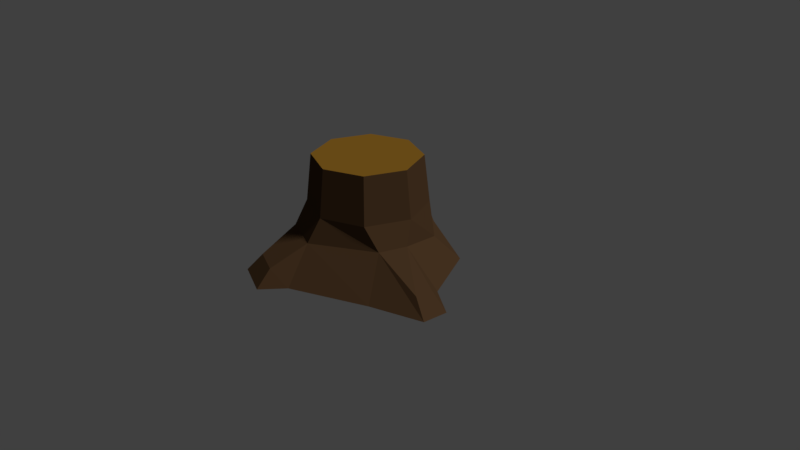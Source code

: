 # Source: k2nd_2.blend  (saved by Blender 2.78.0; exported with 4.5.12 LTS)
import bpy
from mathutils import Matrix  # noqa: F401  (used for matrix-valued properties, if any)

bpy.ops.wm.read_factory_settings(use_empty=True)
scene = bpy.context.scene
scene.name = 'Scene'

# ---- collections
col_collection_1 = bpy.data.collections.new('Collection 1'); scene.collection.children.link(col_collection_1)

# ---- materials (node trees are filled in below, after node groups)
mat_puit_tume = bpy.data.materials.new('puit tume')
mat_puit_tume.alpha_threshold = 0.0
mat_puit_tume.roughness = 0.5
mat_puit_hele = bpy.data.materials.new('puit hele')
mat_puit_hele.alpha_threshold = 0.0
mat_puit_hele.roughness = 0.5

# ---- material node trees
mat_puit_tume.use_nodes = True; mat_puit_tume.node_tree.nodes.clear()
_N = mat_puit_tume.node_tree.nodes; _L = mat_puit_tume.node_tree.links
n0 = _N.new('ShaderNodeOutputMaterial'); n0.name = 'Material Output'; n0.location = (300, 300)
n1 = _N.new('ShaderNodeBsdfDiffuse'); n1.name = 'Diffuse BSDF'; n1.location = (10, 300)
n1.inputs[0].default_value = (0.0785, 0.04206, 0.01964, 1.0)
_L.new(n1.outputs[0], n0.inputs[0])
n0.is_active_output = True
mat_puit_hele.use_nodes = True; mat_puit_hele.node_tree.nodes.clear()
_N = mat_puit_hele.node_tree.nodes; _L = mat_puit_hele.node_tree.links
n0 = _N.new('ShaderNodeOutputMaterial'); n0.name = 'Material Output'; n0.location = (300, 300)
n1 = _N.new('ShaderNodeBsdfDiffuse'); n1.name = 'Diffuse BSDF'; n1.location = (10, 300)
n1.inputs[0].default_value = (0.2396, 0.12, 0.01483, 1.0)
_L.new(n1.outputs[0], n0.inputs[0])
n0.is_active_output = True

# ---- world
world_world = bpy.data.worlds.new('World'); scene.world = world_world
world_world.color = (0.05088, 0.05088, 0.05088)
world_world.use_sun_shadow = False
world_world.sun_shadow_jitter_overblur = 0.0
world_world.cycles.sampling_method = 'MANUAL'

# ---- cameras
cam_camera = bpy.data.cameras.new('Camera')
cam_camera.clip_end = 100.0
cam_camera.lens = 35.0
cam_camera.sensor_width = 32.0
cam_camera.sensor_height = 18.0
cam_camera.ortho_scale = 7.314
cam_camera.dof.focus_distance = 0.0

# ---- lights
light_lamp = bpy.data.lights.new('Lamp', 'SUN')
light_lamp.transmission_factor = 0.0
light_lamp.cutoff_distance = 30.0
light_lamp.angle = 0.1993
light_lamp.energy = 2.0
light_lamp.shadow_buffer_clip_start = 1.001
light_lamp.shadow_soft_size = 0.1
light_lamp.shadow_cascade_max_distance = 1000.0

# ---- meshes
me_cylinder_003 = bpy.data.meshes.new('Cylinder.003')
me_cylinder_003.from_pydata([(-0.08106, 1.259, -0.9797), (-1.155e-08, 0.6946, 0.3806), (0.8567, 0.7917, -1.023), (0.4912, 0.4912, 0.3806), (1.254, -0.02516, -1.008), (0.6946, -2.963e-08, 0.3806), (0.933, -0.8338, -1.018), (0.4912, -0.4912, 0.3806), (-1.106e-07, -1.29, -0.9909), (-7.228e-08, -0.6946, 0.3806), (-0.9123, -0.9123, -0.9909), (-0.4912, -0.4912, 0.3806), (-1.29, 1.322e-08, -0.9909), (-0.6946, 9.013e-09, 0.3806), (-0.8438, 0.9344, -0.9858), (-0.4912, 0.4912, 0.3806), (-0.06239, 0.8983, -0.6348), (-5.791e-09, 0.766, -0.234), (0.5416, 0.5416, -0.234), (0.6243, 0.5519, -0.7027), (0.766, -3.275e-08, -0.234), (0.8436, -0.1349, -0.52), (0.5416, -0.5416, -0.234), (0.7101, -0.468, -0.5322), (-7.275e-08, -0.766, -0.234), (-0.076, -0.9159, -0.5472), (-0.5416, -0.5416, -0.234), (-0.595, -0.7009, -0.5472), (-0.766, 9.866e-09, -0.234), (-0.8734, 4.931e-05, -0.6803), (-0.5416, 0.5416, -0.234), (-0.5982, 0.6714, -0.6062), (-0.5996, 1.208, -0.8705), (-0.6558, 1.346, -0.9908), (-0.3731, 1.472, -0.9839), (-0.3079, 1.336, -0.8613), (-0.2646, -1.352, -0.8026), (-0.2737, -1.555, -1.017), (-0.7677, -1.35, -1.017), (-0.6305, -1.2, -0.8026), (1.414, -0.2851, -0.8123), (1.633, -0.2608, -1.028), (1.601, -0.5945, -1.026), (1.391, -0.5137, -0.8162)], [], [(17, 1, 3, 18), (18, 3, 5, 20), (20, 5, 7, 22), (22, 7, 9, 24), (24, 9, 11, 26), (26, 11, 13, 28), (3, 1, 15, 13, 11, 9, 7, 5), (28, 13, 15, 30), (30, 15, 1, 17), (0, 2, 4, 6, 8, 10, 12, 14), (16, 0, 34, 35), (31, 30, 17, 16), (12, 29, 31, 14), (29, 28, 30, 31), (10, 27, 29, 12), (27, 26, 28, 29), (27, 10, 38, 39), (25, 24, 26, 27), (6, 23, 25, 8), (23, 22, 24, 25), (4, 21, 40, 41), (21, 20, 22, 23), (2, 19, 21, 4), (19, 18, 20, 21), (0, 16, 19, 2), (16, 17, 18, 19), (33, 32, 35, 34), (0, 14, 33, 34), (31, 16, 35, 32), (14, 31, 32, 33), (37, 36, 39, 38), (10, 8, 37, 38), (25, 27, 39, 36), (8, 25, 36, 37), (41, 40, 43, 42), (21, 23, 43, 40), (23, 6, 42, 43), (6, 4, 41, 42)])
me_cylinder_003.polygons.foreach_set('material_index', [0, 0, 0, 0, 0, 0, 1, 0, 0, 1, 0, 0, 0, 0, 0, 0, 0, 0, 0, 0, 0, 0, 0, 0, 0, 0, 0, 1, 0, 0, 0, 1, 0, 0, 0, 0, 0, 1])
_uv = me_cylinder_003.uv_layers.new(name='UVMap')
_uv.uv.foreach_set('vector', [0.3601, 0.6552, 0.366, 0.7816, 0.2969, 0.7999, 0.284, 0.6754, 0.1709, 0.6856, 0.284, 0.6976, 0.279, 0.807, 0.1655, 0.8062, 0.1655, 0.8062, 0.279, 0.807, 0.284, 0.8858, 0.1709, 0.8932, 0.5966, 0.3165, 0.4855, 0.3133, 0.4835, 0.2038, 0.5943, 0.1957, 0.6565, 0.5633, 0.7683, 0.5766, 0.7555, 0.6527, 0.6424, 0.6473, 0.6424, 0.6473, 0.7555, 0.6527, 0.7555, 0.7623, 0.6424, 0.7681, 0.8335, 0.2644, 0.7646, 0.187, 0.7646, 0.07745, 0.8335, 0.0, 0.931, 1.228e-08, 1.0, 0.07745, 1.0, 0.187, 0.9311, 0.2644, 0.6424, 0.7681, 0.7555, 0.7623, 0.7683, 0.841, 0.6565, 0.8549, 0.4678, 0.6544, 0.4636, 0.7808, 0.366, 0.7816, 0.3601, 0.6552, 0.3306, 0.06989, 0.4447, 0.2439, 0.4413, 0.4309, 0.3212, 0.549, 0.1306, 0.545, 0.01307, 0.3901, 0.02764, 0.1873, 0.1788, 0.05787, 0.8598, 0.66, 0.8249, 0.566, 0.8505, 0.5099, 0.8598, 0.5482, 0.4678, 0.5731, 0.4678, 0.6544, 0.3601, 0.6552, 0.3609, 0.568, 0.8317, 0.4777, 0.7646, 0.4386, 0.7725, 0.2889, 0.8317, 0.2644, 0.5585, 0.7765, 0.6424, 0.7681, 0.6565, 0.8549, 0.5892, 0.8843, 0.4894, 0.6048, 0.5821, 0.621, 0.5585, 0.7765, 0.4894, 0.8082, 0.5821, 0.621, 0.6424, 0.6473, 0.6424, 0.7681, 0.5585, 0.7765, 0.5821, 0.621, 0.4894, 0.6048, 0.4835, 0.5099, 0.5284, 0.5282, 0.6547, 0.168, 0.5943, 0.1957, 0.5689, 0.1112, 0.6303, 0.08703, 0.7584, 0.364, 0.6491, 0.3532, 0.6547, 0.168, 0.7533, 0.1504, 0.6491, 0.3532, 0.5966, 0.3165, 0.5943, 0.1957, 0.6547, 0.168, 0.01283, 0.84, 0.1115, 0.8351, 0.04456, 0.9037, 0.0, 0.9134, 0.6331, 0.4055, 0.5743, 0.4028, 0.5966, 0.3165, 0.6491, 0.3532, 0.01973, 0.6535, 0.08356, 0.6852, 0.1115, 0.8351, 0.01283, 0.84, 0.08356, 0.6852, 0.1709, 0.6856, 0.1655, 0.8062, 0.1115, 0.8351, 0.8249, 0.726, 0.7691, 0.6918, 0.7683, 0.5329, 0.8249, 0.5099, 0.1125, 0.568, 0.1839, 0.602, 0.1709, 0.6856, 0.08356, 0.6852, 0.366, 0.8609, 0.3393, 0.8695, 0.322, 0.8068, 0.3496, 0.7999, 0.3306, 0.06989, 0.1788, 0.05787, 0.244, 0.0, 0.3007, 0.00353, 0.4588, 0.7999, 0.4588, 0.9197, 0.3692, 0.908, 0.3702, 0.8424, 0.3692, 0.9307, 0.284, 0.9307, 0.3393, 0.8695, 0.366, 0.8609, 0.7646, 0.07704, 0.7169, 0.09602, 0.6997, 0.03894, 0.7414, 0.0, 0.01307, 0.3901, 0.1306, 0.545, 0.06361, 0.568, 0.0, 0.4841, 0.5722, 0.8843, 0.5722, 1.0, 0.4835, 0.9658, 0.4835, 0.8843, 0.7533, 0.1504, 0.6547, 0.168, 0.7169, 0.09602, 0.7646, 0.07704, 0.7713, 0.909, 0.7807, 0.8643, 0.8227, 0.8673, 0.8327, 0.9137, 0.7683, 0.742, 0.8327, 0.726, 0.8227, 0.8673, 0.7807, 0.8643, 0.6491, 0.3532, 0.7584, 0.364, 0.7646, 0.5099, 0.7184, 0.4775, 0.3212, 0.549, 0.4413, 0.4309, 0.4835, 0.5097, 0.4504, 0.568])
me_cylinder_003.materials.append(mat_puit_tume)
me_cylinder_003.materials.append(mat_puit_hele)
me_cylinder_003.use_remesh_preserve_volume = False
me_cylinder_003.use_remesh_preserve_attributes = False
me_cylinder_003.use_mirror_vertex_groups = False
me_cylinder_003.update()

# ---- objects
ob_cylinder = bpy.data.objects.new('Cylinder', me_cylinder_003)
ob_lamp = bpy.data.objects.new('Lamp', light_lamp)
ob_camera = bpy.data.objects.new('Camera', cam_camera)

# ---- transforms, parenting, visibility, modifiers, constraints
ob_cylinder.location = (0.0, 0.0, 0.9979)
ob_cylinder.lineart.crease_threshold = 0.0
ob_lamp.location = (4.076, 1.005, 5.904)
ob_lamp.rotation_euler = (0.6503, 0.05522, 1.866)
ob_lamp.lock_rotations_4d = False
ob_lamp.empty_display_type = 'ARROWS'
ob_lamp.color = (0.0, 0.0, 0.0, 0.0)
ob_lamp.lineart.crease_threshold = 0.0
ob_camera.location = (7.481, -6.508, 5.344)
ob_camera.rotation_euler = (1.109, 0.0, 0.8149)
ob_camera.lock_rotations_4d = False
ob_camera.empty_display_type = 'ARROWS'
ob_camera.color = (0.0, 0.0, 0.0, 0.0)
ob_camera.display_type = 'WIRE'
ob_camera.lineart.crease_threshold = 0.0

# ---- collection membership
col_collection_1.objects.link(ob_cylinder)
col_collection_1.objects.link(ob_lamp)
col_collection_1.objects.link(ob_camera)

# ---- scene / render settings (as saved in the file)
scene.camera = ob_camera
scene.frame_start = 1; scene.frame_end = 250; scene.frame_set(1)
scene.render.engine = 'CYCLES'
scene.render.resolution_percentage = 50
scene.render.dither_intensity = 0.0
scene.cycles.use_denoising = False
scene.cycles.samples = 128
scene.cycles.sampling_pattern = 'TABULATED_SOBOL'
scene.cycles.light_sampling_threshold = 0.0
scene.cycles.use_adaptive_sampling = False
scene.cycles.use_light_tree = False
scene.cycles.blur_glossy = 0.0
scene.cycles.sample_clamp_indirect = 0.0
scene.view_settings.view_transform = 'Standard'
bpy.context.view_layer.update()
